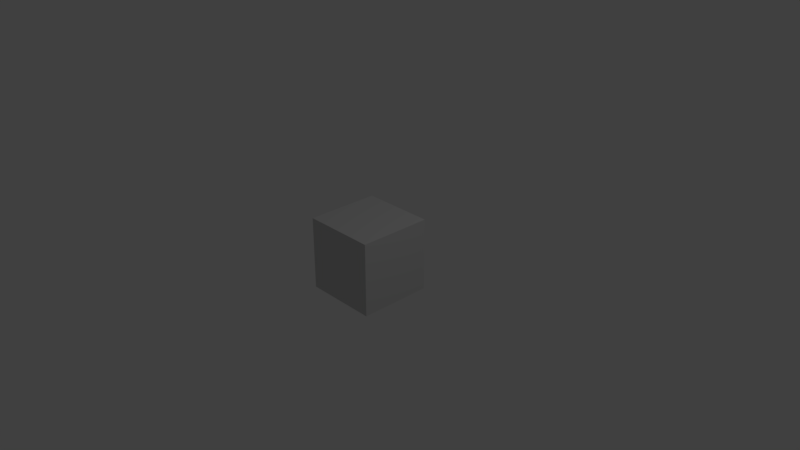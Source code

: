 # Source: Clutch.blend  (saved by Blender 2.79.3; exported with 4.5.12 LTS)
import bpy
from mathutils import Matrix  # noqa: F401  (used for matrix-valued properties, if any)

bpy.ops.wm.read_factory_settings(use_empty=True)
scene = bpy.context.scene
scene.name = 'Scene'

# ---- collections
col_collection_1 = bpy.data.collections.new('Collection 1'); scene.collection.children.link(col_collection_1)

# ---- materials (node trees are filled in below, after node groups)
mat_none_cowl_png = bpy.data.materials.new('None_cowl.png')
mat_none_cowl_png.alpha_threshold = 0.0
mat_none_cowl_png.use_transparent_shadow = False
mat_none_cowl_png.specular_color = (0.8, 0.8, 0.8)
mat_none_cowl_png.roughness = 0.5
mat_none_cowl_png.specular_intensity = 1.0
mat_none_metal_png = bpy.data.materials.new('None_metal.png')
mat_none_metal_png.alpha_threshold = 0.0
mat_none_metal_png.use_transparent_shadow = False
mat_none_metal_png.specular_color = (0.8, 0.8, 0.8)
mat_none_metal_png.roughness = 0.5
mat_none_metal_png.specular_intensity = 1.0
mat_none_base_png_001 = bpy.data.materials.new('None_base.png.001')
mat_none_base_png_001.alpha_threshold = 0.0
mat_none_base_png_001.use_transparent_shadow = False
mat_none_base_png_001.specular_color = (0.8, 0.8, 0.8)
mat_none_base_png_001.roughness = 0.5
mat_none_base_png_001.specular_intensity = 1.0
mat_material_001 = bpy.data.materials.new('Material.001')
mat_material_001.alpha_threshold = 0.0
mat_material_001.use_transparent_shadow = False
mat_material_001.diffuse_color = (0.64, 0.64, 0.64, 1.0)
mat_material_001.specular_color = (0.5, 0.5, 0.5)
mat_material_001.roughness = 0.5
mat_material_001.specular_intensity = 1.0

# ---- material node trees

# ---- world
world_world = bpy.data.worlds.new('World'); scene.world = world_world
world_world.color = (0.05088, 0.05088, 0.05088)
world_world.use_sun_shadow = False
world_world.sun_shadow_jitter_overblur = 0.0
world_world.cycles.sampling_method = 'MANUAL'

# ---- cameras
cam_camera = bpy.data.cameras.new('Camera')
cam_camera.clip_end = 100.0
cam_camera.lens = 35.0
cam_camera.sensor_width = 32.0
cam_camera.sensor_height = 18.0
cam_camera.ortho_scale = 7.314
cam_camera.dof.focus_distance = 0.0
cam_camera.dof.aperture_fstop = 128.0

# ---- lights
light_lamp = bpy.data.lights.new('Lamp', 'POINT')
light_lamp.transmission_factor = 0.0
light_lamp.cutoff_distance = 30.0
light_lamp.energy = 100.0
light_lamp.shadow_buffer_clip_start = 1.001
light_lamp.shadow_soft_size = 0.1
light_lamp.shadow_maximum_resolution = 0.006
light_lamp.use_absolute_resolution = True

# ---- meshes
me_cylinder = bpy.data.meshes.new('Cylinder')
me_cylinder.from_pydata([(0.09243, 0.2, -0.03816), (0.09243, -0.2, -0.03816), (0.03838, -0.25, -0.09234), (-0.03816, -0.25, -0.09243), (0.09234, -0.25, 0.03838), (0.03816, -0.25, 0.09243), (-0.09234, 0.2, -0.03838), (-0.09234, -0.2, -0.03838), (-0.09243, 0.2, 0.03816), (-0.09243, -0.2, 0.03816), (-0.03838, 0.2, 0.09234), (-0.03838, -0.2, 0.09234), (0.03816, 0.2, 0.09243), (0.03816, -0.2, 0.09243), (0.09234, 0.2, 0.03838), (0.09234, -0.2, 0.03838), (0.2358, 0.0847, -0.09735), (-0.03816, 0.2, -0.09243), (-0.03816, -0.2, -0.09243), (0.03838, 0.2, -0.09234), (-0.2358, 0.0847, 0.09735), (-0.0979, 0.0847, 0.2356), (0.09735, 0.0847, 0.2358), (0.2356, 0.0847, 0.0979), (0.2358, -0.08311, -0.09735), (0.03838, -0.2, -0.09234), (-0.03838, -0.25, 0.09234), (-0.09243, -0.25, 0.03816), (-0.2358, -0.08311, 0.09735), (-0.0979, -0.08311, 0.2356), (0.09735, -0.08311, 0.2358), (0.2356, -0.08311, 0.0979), (-0.2356, 0.0847, -0.0979), (-0.09735, 0.0847, -0.2358), (0.0979, 0.0847, -0.2356), (-0.09234, -0.25, -0.03838), (0.09243, -0.25, -0.03816), (-0.2356, -0.08311, -0.0979), (-0.09735, -0.08311, -0.2358), (0.0979, -0.08311, -0.2356), (0.09243, 0.25, -0.03816), (-0.09234, 0.25, -0.03838), (-0.09243, 0.25, 0.03816), (-0.03838, 0.25, 0.09234), (0.03816, 0.25, 0.09243), (0.09234, 0.25, 0.03838), (-0.03816, 0.25, -0.09243), (0.03838, 0.25, -0.09234)], [], [(17, 19, 34, 33), (8, 6, 32, 20), (20, 32, 37, 28), (33, 34, 39, 38), (28, 9, 11, 29), (29, 11, 13, 30), (1, 15, 4, 36), (30, 13, 15, 31), (31, 15, 1, 24), (28, 37, 7, 9), (14, 23, 16, 0), (12, 22, 23, 14), (10, 21, 22, 12), (8, 20, 21, 10), (39, 24, 1, 25), (19, 0, 16, 34), (38, 39, 25, 18), (9, 7, 35, 27), (23, 31, 24, 16), (22, 30, 31, 23), (21, 29, 30, 22), (20, 28, 29, 21), (32, 33, 38, 37), (8, 10, 43, 42), (34, 16, 24, 39), (6, 17, 33, 32), (37, 38, 18, 7), (12, 14, 45, 44), (36, 4, 5, 26, 27), (36, 27, 35, 3, 2), (18, 25, 2, 3), (13, 11, 26, 5), (25, 1, 36, 2), (7, 18, 3, 35), (15, 13, 5, 4), (11, 9, 27, 26), (47, 46, 41, 42, 40), (45, 40, 42, 43, 44), (6, 8, 42, 41), (14, 0, 40, 45), (17, 6, 41, 46), (10, 12, 44, 43), (0, 19, 47, 40), (19, 17, 46, 47)])
_uv = me_cylinder.uv_layers.new(name='UVMap')
_uv.uv.foreach_set('vector', [0.2906, 0.152, 0.2094, 0.152, 0.1464, 4.742e-08, 0.3536, 0.0, 0.348, 0.2906, 0.348, 0.2094, 0.5, 0.1464, 0.5, 0.3536, 0.534, 0.696, 0.534, 0.9031, 0.356, 0.9031, 0.356, 0.696, 0.178, 0.8536, 0.178, 0.6464, 0.356, 0.6464, 0.356, 0.8536, 1.0, 0.1464, 0.848, 0.2094, 0.7906, 0.152, 0.8536, 0.0, 0.8536, 0.0, 0.7906, 0.152, 0.7094, 0.152, 0.6464, 1.581e-08, 0.8541, 0.8584, 0.8541, 0.7772, 0.9071, 0.7772, 0.9071, 0.8584, 0.6464, 1.581e-08, 0.7094, 0.152, 0.652, 0.2094, 0.5, 0.1464, 0.5, 0.1464, 0.652, 0.2094, 0.652, 0.2906, 0.5, 0.3536, 1.0, 0.1464, 1.0, 0.3536, 0.848, 0.2906, 0.848, 0.2094, 0.152, 0.2906, 6.322e-08, 0.3536, 0.0, 0.1464, 0.152, 0.2094, 0.2094, 0.348, 0.1464, 0.5, 6.322e-08, 0.3536, 0.152, 0.2906, 0.2906, 0.348, 0.3536, 0.5, 0.1464, 0.5, 0.2094, 0.348, 0.348, 0.2906, 0.5, 0.3536, 0.3536, 0.5, 0.2906, 0.348, 0.6464, 0.5, 0.5, 0.3536, 0.652, 0.2906, 0.7094, 0.348, 0.2094, 0.152, 0.152, 0.2094, 0.0, 0.1464, 0.1464, 4.742e-08, 0.8536, 0.5, 0.6464, 0.5, 0.7094, 0.348, 0.7906, 0.348, 0.8541, 0.7772, 0.8541, 0.696, 0.9071, 0.696, 0.9071, 0.7772, 0.73, 0.9031, 0.552, 0.9031, 0.552, 0.696, 0.73, 0.696, 0.178, 0.6464, 4.742e-08, 0.6464, 7.903e-08, 0.5, 0.178, 0.5, 0.178, 0.8536, 7.903e-09, 0.8536, 4.742e-08, 0.6464, 0.178, 0.6464, 0.178, 1.0, 0.0, 1.0, 7.903e-09, 0.8536, 0.178, 0.8536, 0.178, 1.0, 0.178, 0.8536, 0.356, 0.8536, 0.356, 1.0, 0.8541, 0.6386, 0.8541, 0.5812, 0.9071, 0.5812, 0.9071, 0.6386, 0.178, 0.6464, 0.178, 0.5, 0.356, 0.5, 0.356, 0.6464, 0.348, 0.2094, 0.2906, 0.152, 0.3536, 0.0, 0.5, 0.1464, 1.0, 0.3536, 0.8536, 0.5, 0.7906, 0.348, 0.848, 0.2906, 0.801, 0.8346, 0.801, 0.7772, 0.8541, 0.7772, 0.8541, 0.8346, 0.356, 0.5574, 0.4134, 0.5, 0.4946, 0.5, 0.552, 0.5574, 0.552, 0.6386, 0.356, 0.5574, 0.552, 0.6386, 0.4946, 0.696, 0.4134, 0.696, 0.356, 0.6386, 0.801, 0.7534, 0.801, 0.8346, 0.748, 0.8346, 0.748, 0.7534, 0.801, 0.6386, 0.801, 0.5574, 0.8541, 0.5574, 0.8541, 0.6386, 0.801, 0.8346, 0.801, 0.892, 0.748, 0.892, 0.748, 0.8346, 0.801, 0.696, 0.801, 0.7534, 0.748, 0.7534, 0.748, 0.696, 0.801, 0.696, 0.801, 0.6386, 0.8541, 0.6386, 0.8541, 0.696, 0.801, 0.5574, 0.801, 0.5, 0.8541, 0.5, 0.8541, 0.5574, 0.552, 0.6386, 0.552, 0.5574, 0.6094, 0.5, 0.6906, 0.5, 0.6094, 0.696, 0.6906, 0.696, 0.6094, 0.696, 0.6906, 0.5, 0.748, 0.5574, 0.748, 0.6386, 0.8541, 0.8346, 0.8541, 0.9158, 0.801, 0.9158, 0.801, 0.8346, 0.801, 0.7772, 0.801, 0.696, 0.8541, 0.696, 0.8541, 0.7772, 0.748, 0.5574, 0.748, 0.5, 0.801, 0.5, 0.801, 0.5574, 0.8541, 0.5812, 0.8541, 0.5, 0.9071, 0.5, 0.9071, 0.5812, 0.748, 0.696, 0.748, 0.6386, 0.801, 0.6386, 0.801, 0.696, 0.748, 0.6386, 0.748, 0.5574, 0.801, 0.5574, 0.801, 0.6386])
me_cylinder.materials.append(mat_none_cowl_png)
me_cylinder.use_remesh_preserve_volume = False
me_cylinder.use_remesh_preserve_attributes = False
me_cylinder.use_mirror_vertex_groups = False
me_cylinder.update()
me_shaft_001 = bpy.data.meshes.new('Shaft.001')
me_shaft_001.from_pydata([(-0.02998, 0.4991, 0.02998), (-0.03917, 0.4991, 0.01622), (-0.01623, 0.4991, -0.03917), (-0.02998, 0.08093, -0.02998), (-0.01623, 0.08093, -0.03917), (-0.03917, 0.08093, -0.01622), (-0.02998, 0.4991, -0.02998), (-0.0424, 0.08093, -1.853e-09), (-0.03917, 0.4991, -0.01622), (-0.03917, 0.08093, 0.01622), (-0.0424, 0.4991, -1.853e-09), (-0.02998, 0.08093, 0.02998), (-0.01623, 0.08093, 0.03917), (1.684e-09, 0.08093, 0.04239), (-0.01623, 0.4991, 0.03917), (0.01623, 0.08093, 0.03917), (1.996e-08, 0.4991, 0.04239), (0.02998, 0.08093, 0.02998), (0.01623, 0.4991, 0.03917), (0.03917, 0.08093, 0.01622), (0.02998, 0.4991, 0.02998), (0.0424, 0.08093, 1.853e-09), (0.03917, 0.4991, 0.01622), (0.03917, 0.08093, -0.01622), (0.0424, 0.4991, 1.853e-09), (0.02998, 0.08093, -0.02998), (0.03917, 0.4991, -0.01622), (0.01623, 0.4991, -0.03917), (0.01623, 0.08093, -0.03917), (5.39e-09, 0.08093, -0.04239), (2.367e-08, 0.4991, -0.04239), (0.02998, 0.4991, -0.02998)], [], [(0, 2, 1), (3, 2, 4), (5, 6, 3), (7, 8, 5), (9, 10, 7), (11, 1, 9), (12, 0, 11), (13, 14, 12), (15, 16, 13), (17, 18, 15), (19, 20, 17), (21, 22, 19), (23, 24, 21), (25, 26, 23), (27, 25, 28), (29, 27, 28), (2, 29, 4), (15, 4, 29), (2, 18, 30), (27, 18, 31), (26, 22, 24), (22, 26, 20), (18, 2, 16), (14, 2, 0), (1, 8, 10), (8, 1, 6), (30, 18, 27), (26, 18, 20), (16, 2, 14), (1, 2, 6), (31, 18, 26), (6, 2, 3), (8, 6, 5), (10, 8, 7), (1, 10, 9), (0, 1, 11), (14, 0, 12), (16, 14, 13), (18, 16, 15), (20, 18, 17), (22, 20, 19), (24, 22, 21), (26, 24, 23), (31, 26, 25), (31, 25, 27), (30, 27, 29), (30, 29, 2), (4, 9, 3), (5, 9, 7), (9, 4, 11), (12, 4, 13), (15, 23, 17), (19, 23, 21), (23, 15, 25), (28, 15, 29), (3, 9, 5), (11, 4, 12), (17, 23, 19), (25, 15, 28), (4, 15, 13)])
me_shaft_001.polygons.foreach_set('use_smooth', [True] * 60)
_uv = me_shaft_001.uv_layers.new(name='UVMap')
_uv.uv.foreach_set('vector', [0.0, 0.688, 0.0, 0.2543, 0.0, 0.6018, 0.1387, 0.312, 0.0, 0.2543, 0.1387, 0.2543, 0.1387, 0.3982, 0.0, 0.312, 0.1387, 0.312, 0.1387, 0.5, 0.0, 0.3982, 0.1387, 0.3982, 0.1387, 0.6018, 0.0, 0.5, 0.1387, 0.5, 0.1387, 0.688, 0.0, 0.6018, 0.1387, 0.6018, 0.1387, 0.7457, 0.0, 0.688, 0.1387, 0.688, 0.1387, 0.7659, 0.0, 0.7457, 0.1387, 0.7457, 0.1387, 0.7457, 0.0, 0.7659, 0.1387, 0.7659, 0.1387, 0.688, 0.0, 0.7457, 0.1387, 0.7457, 0.1387, 0.6018, 0.0, 0.688, 0.1387, 0.688, 0.1387, 0.5, 0.0, 0.6018, 0.1387, 0.6018, 0.1387, 0.3982, 0.0, 0.5, 0.1387, 0.5, 0.1387, 0.312, 0.0, 0.3982, 0.1387, 0.3982, 0.0, 0.2543, 0.1387, 0.312, 0.1387, 0.2543, 0.1387, 0.2341, 0.0, 0.2543, 0.1387, 0.2543, 0.0, 0.2543, 0.1387, 0.2341, 0.1387, 0.2543, 0.1387, 0.7457, 0.1387, 0.2543, 0.1387, 0.2341, 0.0, 0.2543, 0.0, 0.7457, 0.0, 0.2341, 0.0, 0.2543, 0.0, 0.7457, 0.0, 0.312, 0.0, 0.3982, 0.0, 0.6018, 0.0, 0.5, 0.0, 0.6018, 0.0, 0.3982, 0.0, 0.688, 0.0, 0.7457, 0.0, 0.2543, 0.0, 0.7659, 0.0, 0.7457, 0.0, 0.2543, 0.0, 0.688, 0.0, 0.6018, 0.0, 0.3982, 0.0, 0.5, 0.0, 0.3982, 0.0, 0.6018, 0.0, 0.312, 0.0, 0.2341, 0.0, 0.7457, 0.0, 0.2543, 0.0, 0.3982, 0.0, 0.7457, 0.0, 0.688, 0.0, 0.7659, 0.0, 0.2543, 0.0, 0.7457, 0.0, 0.6018, 0.0, 0.2543, 0.0, 0.312, 0.0, 0.312, 0.0, 0.7457, 0.0, 0.3982, 0.0, 0.312, 0.0, 0.2543, 0.1387, 0.312, 0.0, 0.3982, 0.0, 0.312, 0.1387, 0.3982, 0.0, 0.5, 0.0, 0.3982, 0.1387, 0.5, 0.0, 0.6018, 0.0, 0.5, 0.1387, 0.6018, 0.0, 0.688, 0.0, 0.6018, 0.1387, 0.688, 0.0, 0.7457, 0.0, 0.688, 0.1387, 0.7457, 0.0, 0.7659, 0.0, 0.7457, 0.1387, 0.7659, 0.0, 0.7457, 0.0, 0.7659, 0.1387, 0.7457, 0.0, 0.688, 0.0, 0.7457, 0.1387, 0.688, 0.0, 0.6018, 0.0, 0.688, 0.1387, 0.6018, 0.0, 0.5, 0.0, 0.6018, 0.1387, 0.5, 0.0, 0.3982, 0.0, 0.5, 0.1387, 0.3982, 0.0, 0.312, 0.0, 0.3982, 0.1387, 0.312, 0.0, 0.312, 0.1387, 0.312, 0.0, 0.2543, 0.0, 0.2341, 0.0, 0.2543, 0.1387, 0.2341, 0.0, 0.2341, 0.1387, 0.2341, 0.0, 0.2543, 0.1387, 0.2543, 0.1387, 0.6018, 0.1387, 0.312, 0.1387, 0.3982, 0.1387, 0.6018, 0.1387, 0.5, 0.1387, 0.6018, 0.1387, 0.2543, 0.1387, 0.688, 0.1387, 0.7457, 0.1387, 0.2543, 0.1387, 0.7659, 0.1387, 0.7457, 0.1387, 0.3982, 0.1387, 0.688, 0.1387, 0.6018, 0.1387, 0.3982, 0.1387, 0.5, 0.1387, 0.3982, 0.1387, 0.7457, 0.1387, 0.312, 0.1387, 0.2543, 0.1387, 0.7457, 0.1387, 0.2341, 0.1387, 0.312, 0.1387, 0.6018, 0.1387, 0.3982, 0.1387, 0.688, 0.1387, 0.2543, 0.1387, 0.7457, 0.1387, 0.688, 0.1387, 0.3982, 0.1387, 0.6018, 0.1387, 0.312, 0.1387, 0.7457, 0.1387, 0.2543, 0.1387, 0.2543, 0.1387, 0.7457, 0.1387, 0.7659])
me_shaft_001.materials.append(mat_none_metal_png)
me_shaft_001.use_remesh_preserve_volume = False
me_shaft_001.use_remesh_preserve_attributes = False
me_shaft_001.use_mirror_vertex_groups = False
me_shaft_001.update()
me_shaft_001.normals_split_custom_set([tuple(v) for v in zip(*[iter([-0.5276, 0.6657, 0.5277, -0.2855, 0.6657, -0.6894, -0.6894, 0.6657, 0.2856, -0.5276, -0.6657, -0.5277, -0.2855, 0.6657, -0.6894, -0.2855, -0.6657, -0.6894, -0.6894, -0.6657, -0.2856, -0.5276, 0.6657, -0.5277, -0.5276, -0.6657, -0.5277, -0.7462, -0.6657, -1.131e-06, -0.6894, 0.6657, -0.2856, -0.6894, -0.6657, -0.2856, -0.6894, -0.6657, 0.2856, -0.7462, 0.6657, 1.162e-06, -0.7462, -0.6657, -1.131e-06, -0.5276, -0.6657, 0.5277, -0.6894, 0.6657, 0.2856, -0.6894, -0.6657, 0.2856, -0.2855, -0.6657, 0.6894, -0.5276, 0.6657, 0.5277, -0.5276, -0.6657, 0.5277, -9.52e-07, -0.6657, 0.7462, -0.2855, 0.6657, 0.6894, -0.2855, -0.6657, 0.6894, 0.2855, -0.6657, 0.6894, 9.527e-07, 0.6657, 0.7462, -9.52e-07, -0.6657, 0.7462, 0.5276, -0.6657, 0.5277, 0.2855, 0.6657, 0.6894, 0.2855, -0.6657, 0.6894, 0.6894, -0.6657, 0.2856, 0.5276, 0.6657, 0.5277, 0.5276, -0.6657, 0.5277, 0.7462, -0.6657, 1.138e-06, 0.6894, 0.6657, 0.2856, 0.6894, -0.6657, 0.2856, 0.6894, -0.6657, -0.2856, 0.7462, 0.6657, -1.148e-06, 0.7462, -0.6657, 1.138e-06, 0.5276, -0.6657, -0.5277, 0.6894, 0.6657, -0.2856, 0.6894, -0.6657, -0.2856, 0.2855, 0.6657, -0.6894, 0.5276, -0.6657, -0.5277, 0.2855, -0.6657, -0.6894, -1.443e-08, -0.6657, -0.7462, 0.2855, 0.6657, -0.6894, 0.2855, -0.6657, -0.6894, -0.2855, 0.6657, -0.6894, -1.443e-08, -0.6657, -0.7462, -0.2855, -0.6657, -0.6894, 0.2855, -0.6657, 0.6894, -0.2855, -0.6657, -0.6894, -1.443e-08, -0.6657, -0.7462, -0.2855, 0.6657, -0.6894, 0.2855, 0.6657, 0.6894, 7.217e-09, 0.6657, -0.7462, 0.2855, 0.6657, -0.6894, 0.2855, 0.6657, 0.6894, 0.5276, 0.6657, -0.5277, 0.6894, 0.6657, -0.2856, 0.6894, 0.6657, 0.2856, 0.7462, 0.6657, -1.148e-06, 0.6894, 0.6657, 0.2856, 0.6894, 0.6657, -0.2856, 0.5276, 0.6657, 0.5277, 0.2855, 0.6657, 0.6894, -0.2855, 0.6657, -0.6894, 9.527e-07, 0.6657, 0.7462, -0.2855, 0.6657, 0.6894, -0.2855, 0.6657, -0.6894, -0.5276, 0.6657, 0.5277, -0.6894, 0.6657, 0.2856, -0.6894, 0.6657, -0.2856, -0.7462, 0.6657, 1.162e-06, -0.6894, 0.6657, -0.2856, -0.6894, 0.6657, 0.2856, -0.5276, 0.6657, -0.5277, 7.217e-09, 0.6657, -0.7462, 0.2855, 0.6657, 0.6894, 0.2855, 0.6657, -0.6894, 0.6894, 0.6657, -0.2856, 0.2855, 0.6657, 0.6894, 0.5276, 0.6657, 0.5277, 9.527e-07, 0.6657, 0.7462, -0.2855, 0.6657, -0.6894, -0.2855, 0.6657, 0.6894, -0.6894, 0.6657, 0.2856, -0.2855, 0.6657, -0.6894, -0.5276, 0.6657, -0.5277, 0.5276, 0.6657, -0.5277, 0.2855, 0.6657, 0.6894, 0.6894, 0.6657, -0.2856, -0.5276, 0.6657, -0.5277, -0.2855, 0.6657, -0.6894, -0.5276, -0.6657, -0.5277, -0.6894, 0.6657, -0.2856, -0.5276, 0.6657, -0.5277, -0.6894, -0.6657, -0.2856, -0.7462, 0.6657, 1.162e-06, -0.6894, 0.6657, -0.2856, -0.7462, -0.6657, -1.131e-06, -0.6894, 0.6657, 0.2856, -0.7462, 0.6657, 1.162e-06, -0.6894, -0.6657, 0.2856, -0.5276, 0.6657, 0.5277, -0.6894, 0.6657, 0.2856, -0.5276, -0.6657, 0.5277, -0.2855, 0.6657, 0.6894, -0.5276, 0.6657, 0.5277, -0.2855, -0.6657, 0.6894, 9.527e-07, 0.6657, 0.7462, -0.2855, 0.6657, 0.6894, -9.52e-07, -0.6657, 0.7462, 0.2855, 0.6657, 0.6894, 9.527e-07, 0.6657, 0.7462, 0.2855, -0.6657, 0.6894, 0.5276, 0.6657, 0.5277, 0.2855, 0.6657, 0.6894, 0.5276, -0.6657, 0.5277, 0.6894, 0.6657, 0.2856, 0.5276, 0.6657, 0.5277, 0.6894, -0.6657, 0.2856, 0.7462, 0.6657, -1.148e-06, 0.6894, 0.6657, 0.2856, 0.7462, -0.6657, 1.138e-06, 0.6894, 0.6657, -0.2856, 0.7462, 0.6657, -1.148e-06, 0.6894, -0.6657, -0.2856, 0.5276, 0.6657, -0.5277, 0.6894, 0.6657, -0.2856, 0.5276, -0.6657, -0.5277, 0.5276, 0.6657, -0.5277, 0.5276, -0.6657, -0.5277, 0.2855, 0.6657, -0.6894, 7.217e-09, 0.6657, -0.7462, 0.2855, 0.6657, -0.6894, -1.443e-08, -0.6657, -0.7462, 7.217e-09, 0.6657, -0.7462, -1.443e-08, -0.6657, -0.7462, -0.2855, 0.6657, -0.6894, -0.2855, -0.6657, -0.6894, -0.6894, -0.6657, 0.2856, -0.5276, -0.6657, -0.5277, -0.6894, -0.6657, -0.2856, -0.6894, -0.6657, 0.2856, -0.7462, -0.6657, -1.131e-06, -0.6894, -0.6657, 0.2856, -0.2855, -0.6657, -0.6894, -0.5276, -0.6657, 0.5277, -0.2855, -0.6657, 0.6894, -0.2855, -0.6657, -0.6894, -9.52e-07, -0.6657, 0.7462, 0.2855, -0.6657, 0.6894, 0.6894, -0.6657, -0.2856, 0.5276, -0.6657, 0.5277, 0.6894, -0.6657, 0.2856, 0.6894, -0.6657, -0.2856, 0.7462, -0.6657, 1.138e-06, 0.6894, -0.6657, -0.2856, 0.2855, -0.6657, 0.6894, 0.5276, -0.6657, -0.5277, 0.2855, -0.6657, -0.6894, 0.2855, -0.6657, 0.6894, -1.443e-08, -0.6657, -0.7462, -0.5276, -0.6657, -0.5277, -0.6894, -0.6657, 0.2856, -0.6894, -0.6657, -0.2856, -0.5276, -0.6657, 0.5277, -0.2855, -0.6657, -0.6894, -0.2855, -0.6657, 0.6894, 0.5276, -0.6657, 0.5277, 0.6894, -0.6657, -0.2856, 0.6894, -0.6657, 0.2856, 0.5276, -0.6657, -0.5277, 0.2855, -0.6657, 0.6894, 0.2855, -0.6657, -0.6894, -0.2855, -0.6657, -0.6894, 0.2855, -0.6657, 0.6894, -9.52e-07, -0.6657, 0.7462])] * 3)])
me_stand = bpy.data.meshes.new('Stand')
me_stand.from_pydata([(-0.1375, 0.1875, -0.4375), (-0.1875, 0.1875, -0.5), (-0.1875, -0.1875, -0.5), (0.1375, 0.1875, -0.4375), (0.1875, 0.1875, -0.5), (0.1375, -0.1875, -0.4375), (0.1875, -0.1875, -0.5), (-0.1375, -0.1875, -0.4375), (-0.03, 0.075, -0.1599), (0.03, 0.075, -0.1599), (0.075, 0.125, -0.4375), (0.075, -0.125, -0.4375), (-0.075, 0.125, -0.4375), (0.03, -0.075, -0.1599), (-0.03, -0.075, -0.1599), (-0.075, -0.125, -0.4375), (0.0625, -0.0625, -0.125), (0.0625, -0.0625, -0.125), (-0.0625, -0.0625, -0.125), (-0.0625, -0.0625, -0.125), (0.0625, 0.0625, -0.125), (0.0625, 0.0625, -0.125), (-0.0625, 0.0625, -0.125), (-0.0625, 0.0625, -0.125), (0.01563, -0.0625, -0.125), (0.01563, -0.0625, -0.125), (0.01563, 0.0625, -0.125), (0.01563, 0.0625, -0.125), (-0.01563, -0.0625, -0.125), (-0.01563, -0.0625, -0.125), (-0.01563, 0.0625, -0.125), (-0.01563, 0.0625, -0.125)], [(22, 23), (24, 25), (16, 17), (26, 27), (18, 19), (28, 29), (20, 21), (30, 31)], [(0, 1, 2), (0, 3, 4), (5, 6, 4), (5, 7, 2), (1, 4, 6), (3, 0, 7), (8, 9, 10), (11, 10, 12), (9, 13, 11), (14, 8, 12), (13, 14, 15), (13, 9, 8), (7, 0, 2), (1, 0, 4), (3, 5, 4), (6, 5, 2), (2, 1, 6), (5, 3, 7), (12, 8, 10), (15, 11, 12), (10, 9, 11), (15, 14, 12), (11, 13, 15), (14, 13, 8)])
_uv = me_stand.uv_layers.new(name='UVMap')
_uv.uv.foreach_set('vector', [0.6758, 0.2017, 0.6758, 0.125, 0.3242, 0.125, 0.3711, 0.2017, 0.6289, 0.2017, 0.6758, 0.125, 0.3242, 0.2017, 0.3242, 0.125, 0.6758, 0.125, 0.6289, 0.2017, 0.3711, 0.2017, 0.3242, 0.125, 0.3242, 0.9688, 0.6758, 0.9688, 0.6758, 0.5085, 0.6289, 0.9688, 0.3711, 0.9688, 0.3711, 0.5085, 0.4484, 0.6652, 0.5516, 0.6652, 0.5703, 0.2017, 0.5703, 0.5852, 0.5703, 0.892, 0.4297, 0.892, 0.6172, 0.6652, 0.3828, 0.6652, 0.3828, 0.2017, 0.3828, 0.6652, 0.6172, 0.6652, 0.6172, 0.2017, 0.5516, 0.6652, 0.4484, 0.6652, 0.4297, 0.2017, 0.5516, 0.5852, 0.5516, 0.892, 0.4484, 0.892, 0.3242, 0.2017, 0.6758, 0.2017, 0.3242, 0.125, 0.3242, 0.125, 0.3711, 0.2017, 0.6758, 0.125, 0.6758, 0.2017, 0.3242, 0.2017, 0.6758, 0.125, 0.6758, 0.125, 0.6289, 0.2017, 0.3242, 0.125, 0.3242, 0.5085, 0.3242, 0.9688, 0.6758, 0.5085, 0.6289, 0.5085, 0.6289, 0.9688, 0.3711, 0.5085, 0.4297, 0.2017, 0.4484, 0.6652, 0.5703, 0.2017, 0.4297, 0.5852, 0.5703, 0.5852, 0.4297, 0.892, 0.6172, 0.2017, 0.6172, 0.6652, 0.3828, 0.2017, 0.3828, 0.2017, 0.3828, 0.6652, 0.6172, 0.2017, 0.5703, 0.2017, 0.5516, 0.6652, 0.4297, 0.2017, 0.4484, 0.5852, 0.5516, 0.5852, 0.4484, 0.892])
me_stand.materials.append(mat_none_base_png_001)
me_stand.use_remesh_preserve_volume = False
me_stand.use_remesh_preserve_attributes = False
me_stand.use_mirror_vertex_groups = False
me_stand.update()
me_stand.normals_split_custom_set([tuple(v) for v in zip(*[iter([-0.7809, 6.206e-08, 0.6247, -0.7809, 6.206e-08, 0.6247, -0.7809, 6.206e-08, 0.6247, 0.0, 1.0, -5.419e-07, 0.0, 1.0, -5.419e-07, 0.0, 1.0, -5.419e-07, 0.7809, 0.0, 0.6247, 0.7809, 0.0, 0.6247, 0.7809, 0.0, 0.6247, 0.0, -1.0, -5.419e-07, 0.0, -1.0, -5.419e-07, 0.0, -1.0, -5.419e-07, 0.0, 0.0, -1.0, 0.0, 0.0, -1.0, 0.0, 0.0, -1.0, 0.0, 0.0, 1.0, 0.0, 0.0, 1.0, 0.0, 0.0, 1.0, 0.0, 0.9842, 0.1772, 0.0, 0.9842, 0.1772, 0.0, 0.9842, 0.1772, 0.0, 0.0, 1.0, 0.0, 0.0, 1.0, 0.0, 0.0, 1.0, 0.9871, -8.83e-08, 0.16, 0.9871, -8.83e-08, 0.16, 0.9871, -8.83e-08, 0.16, -0.9871, 4.415e-08, 0.16, -0.9871, 4.415e-08, 0.16, -0.9871, 4.415e-08, 0.16, 0.0, -0.9842, 0.1772, 0.0, -0.9842, 0.1772, 0.0, -0.9842, 0.1772, 0.0, 0.0, 1.0, 0.0, 0.0, 1.0, 0.0, 0.0, 1.0, -0.7809, 6.206e-08, 0.6247, -0.7809, 6.206e-08, 0.6247, -0.7809, 6.206e-08, 0.6247, 7.947e-08, 1.0, 3.179e-07, 7.947e-08, 1.0, 3.179e-07, 7.947e-08, 1.0, 3.179e-07, 0.7809, 0.0, 0.6247, 0.7809, 0.0, 0.6247, 0.7809, 0.0, 0.6247, -7.947e-08, -1.0, 3.179e-07, -7.947e-08, -1.0, 3.179e-07, -7.947e-08, -1.0, 3.179e-07, 0.0, 0.0, -1.0, 0.0, 0.0, -1.0, 0.0, 0.0, -1.0, 0.0, 0.0, 1.0, 0.0, 0.0, 1.0, 0.0, 0.0, 1.0, 0.0, 0.9842, 0.1772, 0.0, 0.9842, 0.1772, 0.0, 0.9842, 0.1772, 0.0, 0.0, 1.0, 0.0, 0.0, 1.0, 0.0, 0.0, 1.0, 0.9871, -2.649e-08, 0.16, 0.9871, -2.649e-08, 0.16, 0.9871, -2.649e-08, 0.16, -0.9871, 2.649e-08, 0.16, -0.9871, 2.649e-08, 0.16, -0.9871, 2.649e-08, 0.16, 0.0, -0.9842, 0.1772, 0.0, -0.9842, 0.1772, 0.0, -0.9842, 0.1772, 0.0, 0.0, 1.0, 0.0, 0.0, 1.0, 0.0, 0.0, 1.0])] * 3)])
me_minecraft_block_cube_001 = bpy.data.meshes.new('Minecraft_Block_Cube.001')
me_minecraft_block_cube_001.from_pydata([(0.5, -0.5, -0.5), (-0.5, -0.5, -0.5), (-0.5, 0.5, -0.5), (-0.5, 0.5, 0.5), (-0.5, -0.5, 0.5), (0.5, -0.5, 0.5), (0.5, 0.5, 0.5), (0.5, 0.5, -0.5)], [], [(0, 1, 2), (3, 4, 5), (6, 5, 0), (5, 4, 1), (1, 4, 3), (7, 2, 3), (7, 0, 2), (6, 3, 5), (7, 6, 0), (0, 5, 1), (2, 1, 3), (6, 7, 3)])
_uv = me_minecraft_block_cube_001.uv_layers.new(name='UVMap')
_uv.uv.foreach_set('vector', [0.0, 0.0, 1.0, 0.0, 1.0, 1.0, 0.0, 0.0, 1.0, 0.0, 1.0, 1.0, 0.0, 0.0, 1.0, 0.0, 1.0, 1.0, 0.0, 0.0, 1.0, 0.0, 1.0, 1.0, 0.0, 0.0, 1.0, 0.0, 1.0, 1.0, 0.0, 0.0, 1.0, 0.0, 1.0, 1.0, 0.0, 0.0, 1.0, 0.0, 1.0, 1.0, 0.0, 0.0, 1.0, 0.0, 1.0, 1.0, 0.0, 0.0, 1.0, 0.0, 1.0, 1.0, 0.0, 0.0, 1.0, 0.0, 1.0, 1.0, 0.0, 0.0, 1.0, 0.0, 1.0, 1.0, 0.0, 0.0, 1.0, 0.0, 1.0, 1.0])
me_minecraft_block_cube_001.materials.append(mat_material_001)
me_minecraft_block_cube_001.use_remesh_preserve_volume = False
me_minecraft_block_cube_001.use_remesh_preserve_attributes = False
me_minecraft_block_cube_001.use_mirror_vertex_groups = False
me_minecraft_block_cube_001.update()
me_minecraft_block_cube_001.normals_split_custom_set([tuple(v) for v in zip(*[iter([0.0, -8.882e-16, -1.0, 0.0, -8.882e-16, -1.0, 0.0, -8.882e-16, -1.0, -2.98e-08, 1.776e-15, 1.0, -2.98e-08, 1.776e-15, 1.0, -2.98e-08, 1.776e-15, 1.0, 1.0, 0.0, 2.98e-08, 1.0, 0.0, 2.98e-08, 1.0, 0.0, 2.98e-08, -2.98e-08, -1.0, 5.96e-08, -2.98e-08, -1.0, 5.96e-08, -2.98e-08, -1.0, 5.96e-08, -1.0, 0.0, -5.96e-08, -1.0, 0.0, -5.96e-08, -1.0, 0.0, -5.96e-08, 2.98e-08, 1.0, 2.98e-08, 2.98e-08, 1.0, 2.98e-08, 2.98e-08, 1.0, 2.98e-08, 0.0, -1.776e-15, -1.0, 0.0, -1.776e-15, -1.0, 0.0, -1.776e-15, -1.0, 0.0, 8.882e-16, 1.0, 0.0, 8.882e-16, 1.0, 0.0, 8.882e-16, 1.0, 1.0, 0.0, 5.96e-08, 1.0, 0.0, 5.96e-08, 1.0, 0.0, 5.96e-08, -2.98e-08, -1.0, 0.0, -2.98e-08, -1.0, 0.0, -2.98e-08, -1.0, 0.0, -1.0, 0.0, -2.98e-08, -1.0, 0.0, -2.98e-08, -1.0, 0.0, -2.98e-08, 2.98e-08, 1.0, 0.0, 2.98e-08, 1.0, 0.0, 2.98e-08, 1.0, 0.0])] * 3)])
me_shaft = bpy.data.meshes.new('Shaft')
me_shaft.from_pydata([(-0.02998, -0.4991, 0.02998), (-0.03917, -0.4991, 0.01622), (-0.01623, -0.4991, -0.03917), (-0.02998, -0.08093, -0.02998), (-0.01623, -0.08093, -0.03917), (-0.03917, -0.08093, -0.01622), (-0.02998, -0.4991, -0.02998), (-0.0424, -0.08093, -1.853e-09), (-0.03917, -0.4991, -0.01622), (-0.03917, -0.08093, 0.01622), (-0.0424, -0.4991, -1.853e-09), (-0.02998, -0.08093, 0.02998), (-0.01623, -0.08093, 0.03917), (-5.39e-09, -0.08093, 0.04239), (-0.01623, -0.4991, 0.03917), (0.01623, -0.08093, 0.03917), (-2.367e-08, -0.4991, 0.04239), (0.02998, -0.08093, 0.02998), (0.01623, -0.4991, 0.03917), (0.03917, -0.08093, 0.01622), (0.02998, -0.4991, 0.02998), (0.0424, -0.08093, 1.853e-09), (0.03917, -0.4991, 0.01622), (0.03917, -0.08093, -0.01622), (0.0424, -0.4991, 1.853e-09), (0.02998, -0.08093, -0.02998), (0.03917, -0.4991, -0.01622), (0.01623, -0.4991, -0.03917), (0.01623, -0.08093, -0.03917), (-1.684e-09, -0.08093, -0.04239), (-1.996e-08, -0.4991, -0.04239), (0.02998, -0.4991, -0.02998)], [], [(0, 1, 2), (3, 4, 2), (5, 3, 6), (7, 5, 8), (9, 7, 10), (11, 9, 1), (12, 11, 0), (13, 12, 14), (15, 13, 16), (17, 15, 18), (19, 17, 20), (21, 19, 22), (23, 21, 24), (25, 23, 26), (27, 28, 25), (29, 28, 27), (2, 4, 29), (15, 29, 4), (2, 30, 18), (27, 31, 18), (26, 24, 22), (22, 20, 26), (18, 16, 2), (14, 0, 2), (1, 10, 8), (8, 6, 1), (30, 27, 18), (26, 20, 18), (16, 14, 2), (1, 6, 2), (31, 26, 18), (6, 3, 2), (8, 5, 6), (10, 7, 8), (1, 9, 10), (0, 11, 1), (14, 12, 0), (16, 13, 14), (18, 15, 16), (20, 17, 18), (22, 19, 20), (24, 21, 22), (26, 23, 24), (31, 25, 26), (31, 27, 25), (30, 29, 27), (30, 2, 29), (4, 3, 9), (5, 7, 9), (9, 11, 4), (12, 13, 4), (15, 17, 23), (19, 21, 23), (23, 25, 15), (28, 29, 15), (3, 5, 9), (11, 12, 4), (17, 19, 23), (25, 28, 15), (4, 13, 15)])
me_shaft.polygons.foreach_set('use_smooth', [True] * 60)
_uv = me_shaft.uv_layers.new(name='UVMap')
_uv.uv.foreach_set('vector', [0.0, 0.688, 0.0, 0.6018, 0.0, 0.2543, 0.1387, 0.312, 0.1387, 0.2543, 0.0, 0.2543, 0.1387, 0.3982, 0.1387, 0.312, 0.0, 0.312, 0.1387, 0.5, 0.1387, 0.3982, 0.0, 0.3982, 0.1387, 0.6018, 0.1387, 0.5, 0.0, 0.5, 0.1387, 0.688, 0.1387, 0.6018, 0.0, 0.6018, 0.1387, 0.7457, 0.1387, 0.688, 0.0, 0.688, 0.1387, 0.7659, 0.1387, 0.7457, 0.0, 0.7457, 0.1387, 0.7457, 0.1387, 0.7659, 0.0, 0.7659, 0.1387, 0.688, 0.1387, 0.7457, 0.0, 0.7457, 0.1387, 0.6018, 0.1387, 0.688, 0.0, 0.688, 0.1387, 0.5, 0.1387, 0.6018, 0.0, 0.6018, 0.1387, 0.3982, 0.1387, 0.5, 0.0, 0.5, 0.1387, 0.312, 0.1387, 0.3982, 0.0, 0.3982, 0.0, 0.2543, 0.1387, 0.2543, 0.1387, 0.312, 0.1387, 0.2341, 0.1387, 0.2543, 0.0, 0.2543, 0.0, 0.2543, 0.1387, 0.2543, 0.1387, 0.2341, 0.1387, 0.7457, 0.1387, 0.2341, 0.1387, 0.2543, 0.0, 0.2543, 0.0, 0.2341, 0.0, 0.7457, 0.0, 0.2543, 0.0, 0.312, 0.0, 0.7457, 0.0, 0.3982, 0.0, 0.5, 0.0, 0.6018, 0.0, 0.6018, 0.0, 0.688, 0.0, 0.3982, 0.0, 0.7457, 0.0, 0.7659, 0.0, 0.2543, 0.0, 0.7457, 0.0, 0.688, 0.0, 0.2543, 0.0, 0.6018, 0.0, 0.5, 0.0, 0.3982, 0.0, 0.3982, 0.0, 0.312, 0.0, 0.6018, 0.0, 0.2341, 0.0, 0.2543, 0.0, 0.7457, 0.0, 0.3982, 0.0, 0.688, 0.0, 0.7457, 0.0, 0.7659, 0.0, 0.7457, 0.0, 0.2543, 0.0, 0.6018, 0.0, 0.312, 0.0, 0.2543, 0.0, 0.312, 0.0, 0.3982, 0.0, 0.7457, 0.0, 0.312, 0.1387, 0.312, 0.0, 0.2543, 0.0, 0.3982, 0.1387, 0.3982, 0.0, 0.312, 0.0, 0.5, 0.1387, 0.5, 0.0, 0.3982, 0.0, 0.6018, 0.1387, 0.6018, 0.0, 0.5, 0.0, 0.688, 0.1387, 0.688, 0.0, 0.6018, 0.0, 0.7457, 0.1387, 0.7457, 0.0, 0.688, 0.0, 0.7659, 0.1387, 0.7659, 0.0, 0.7457, 0.0, 0.7457, 0.1387, 0.7457, 0.0, 0.7659, 0.0, 0.688, 0.1387, 0.688, 0.0, 0.7457, 0.0, 0.6018, 0.1387, 0.6018, 0.0, 0.688, 0.0, 0.5, 0.1387, 0.5, 0.0, 0.6018, 0.0, 0.3982, 0.1387, 0.3982, 0.0, 0.5, 0.0, 0.312, 0.1387, 0.312, 0.0, 0.3982, 0.0, 0.312, 0.0, 0.2543, 0.1387, 0.312, 0.0, 0.2341, 0.1387, 0.2341, 0.0, 0.2543, 0.0, 0.2341, 0.0, 0.2543, 0.1387, 0.2341, 0.1387, 0.2543, 0.1387, 0.312, 0.1387, 0.6018, 0.1387, 0.3982, 0.1387, 0.5, 0.1387, 0.6018, 0.1387, 0.6018, 0.1387, 0.688, 0.1387, 0.2543, 0.1387, 0.7457, 0.1387, 0.7659, 0.1387, 0.2543, 0.1387, 0.7457, 0.1387, 0.688, 0.1387, 0.3982, 0.1387, 0.6018, 0.1387, 0.5, 0.1387, 0.3982, 0.1387, 0.3982, 0.1387, 0.312, 0.1387, 0.7457, 0.1387, 0.2543, 0.1387, 0.2341, 0.1387, 0.7457, 0.1387, 0.312, 0.1387, 0.3982, 0.1387, 0.6018, 0.1387, 0.688, 0.1387, 0.7457, 0.1387, 0.2543, 0.1387, 0.688, 0.1387, 0.6018, 0.1387, 0.3982, 0.1387, 0.312, 0.1387, 0.2543, 0.1387, 0.7457, 0.1387, 0.2543, 0.1387, 0.7659, 0.1387, 0.7457])
me_shaft.materials.append(mat_none_metal_png)
me_shaft.use_remesh_preserve_volume = False
me_shaft.use_remesh_preserve_attributes = False
me_shaft.use_mirror_vertex_groups = False
me_shaft.update()
me_shaft.normals_split_custom_set([tuple(v) for v in zip(*[iter([-0.5276, -0.6657, 0.5277, -0.6894, -0.6657, 0.2856, -0.2855, -0.6657, -0.6894, -0.5276, 0.6657, -0.5277, -0.2855, 0.6657, -0.6894, -0.2855, -0.6657, -0.6894, -0.6894, 0.6657, -0.2856, -0.5276, 0.6657, -0.5277, -0.5276, -0.6657, -0.5277, -0.7462, 0.6657, -1.14e-06, -0.6894, 0.6657, -0.2856, -0.6894, -0.6657, -0.2856, -0.6894, 0.6657, 0.2856, -0.7462, 0.6657, -1.14e-06, -0.7462, -0.6657, 1.148e-06, -0.5276, 0.6657, 0.5277, -0.6894, 0.6657, 0.2856, -0.6894, -0.6657, 0.2856, -0.2855, 0.6657, 0.6894, -0.5276, 0.6657, 0.5277, -0.5276, -0.6657, 0.5277, -9.383e-07, 0.6657, 0.7462, -0.2855, 0.6657, 0.6894, -0.2855, -0.6657, 0.6894, 0.2855, 0.6657, 0.6894, -9.383e-07, 0.6657, 0.7462, 9.31e-07, -0.6657, 0.7462, 0.5276, 0.6657, 0.5277, 0.2855, 0.6657, 0.6894, 0.2855, -0.6657, 0.6894, 0.6894, 0.6657, 0.2856, 0.5276, 0.6657, 0.5277, 0.5276, -0.6657, 0.5277, 0.7462, 0.6657, 1.133e-06, 0.6894, 0.6657, 0.2856, 0.6894, -0.6657, 0.2856, 0.6894, 0.6657, -0.2856, 0.7462, 0.6657, 1.133e-06, 0.7462, -0.6657, -1.162e-06, 0.5276, 0.6657, -0.5277, 0.6894, 0.6657, -0.2856, 0.6894, -0.6657, -0.2856, 0.2855, -0.6657, -0.6894, 0.2855, 0.6657, -0.6894, 0.5276, 0.6657, -0.5277, 1.443e-08, 0.6657, -0.7462, 0.2855, 0.6657, -0.6894, 0.2855, -0.6657, -0.6894, -0.2855, -0.6657, -0.6894, -0.2855, 0.6657, -0.6894, 1.443e-08, 0.6657, -0.7462, 0.2855, 0.6657, 0.6894, 1.443e-08, 0.6657, -0.7462, -0.2855, 0.6657, -0.6894, -0.2855, -0.6657, -0.6894, -7.217e-09, -0.6657, -0.7462, 0.2855, -0.6657, 0.6894, 0.2855, -0.6657, -0.6894, 0.5276, -0.6657, -0.5277, 0.2855, -0.6657, 0.6894, 0.6894, -0.6657, -0.2856, 0.7462, -0.6657, -1.162e-06, 0.6894, -0.6657, 0.2856, 0.6894, -0.6657, 0.2856, 0.5276, -0.6657, 0.5277, 0.6894, -0.6657, -0.2856, 0.2855, -0.6657, 0.6894, 9.31e-07, -0.6657, 0.7462, -0.2855, -0.6657, -0.6894, -0.2855, -0.6657, 0.6894, -0.5276, -0.6657, 0.5277, -0.2855, -0.6657, -0.6894, -0.6894, -0.6657, 0.2856, -0.7462, -0.6657, 1.148e-06, -0.6894, -0.6657, -0.2856, -0.6894, -0.6657, -0.2856, -0.5276, -0.6657, -0.5277, -0.6894, -0.6657, 0.2856, -7.217e-09, -0.6657, -0.7462, 0.2855, -0.6657, -0.6894, 0.2855, -0.6657, 0.6894, 0.6894, -0.6657, -0.2856, 0.5276, -0.6657, 0.5277, 0.2855, -0.6657, 0.6894, 9.31e-07, -0.6657, 0.7462, -0.2855, -0.6657, 0.6894, -0.2855, -0.6657, -0.6894, -0.6894, -0.6657, 0.2856, -0.5276, -0.6657, -0.5277, -0.2855, -0.6657, -0.6894, 0.5276, -0.6657, -0.5277, 0.6894, -0.6657, -0.2856, 0.2855, -0.6657, 0.6894, -0.5276, -0.6657, -0.5277, -0.5276, 0.6657, -0.5277, -0.2855, -0.6657, -0.6894, -0.6894, -0.6657, -0.2856, -0.6894, 0.6657, -0.2856, -0.5276, -0.6657, -0.5277, -0.7462, -0.6657, 1.148e-06, -0.7462, 0.6657, -1.14e-06, -0.6894, -0.6657, -0.2856, -0.6894, -0.6657, 0.2856, -0.6894, 0.6657, 0.2856, -0.7462, -0.6657, 1.148e-06, -0.5276, -0.6657, 0.5277, -0.5276, 0.6657, 0.5277, -0.6894, -0.6657, 0.2856, -0.2855, -0.6657, 0.6894, -0.2855, 0.6657, 0.6894, -0.5276, -0.6657, 0.5277, 9.31e-07, -0.6657, 0.7462, -9.383e-07, 0.6657, 0.7462, -0.2855, -0.6657, 0.6894, 0.2855, -0.6657, 0.6894, 0.2855, 0.6657, 0.6894, 9.31e-07, -0.6657, 0.7462, 0.5276, -0.6657, 0.5277, 0.5276, 0.6657, 0.5277, 0.2855, -0.6657, 0.6894, 0.6894, -0.6657, 0.2856, 0.6894, 0.6657, 0.2856, 0.5276, -0.6657, 0.5277, 0.7462, -0.6657, -1.162e-06, 0.7462, 0.6657, 1.133e-06, 0.6894, -0.6657, 0.2856, 0.6894, -0.6657, -0.2856, 0.6894, 0.6657, -0.2856, 0.7462, -0.6657, -1.162e-06, 0.5276, -0.6657, -0.5277, 0.5276, 0.6657, -0.5277, 0.6894, -0.6657, -0.2856, 0.5276, -0.6657, -0.5277, 0.2855, -0.6657, -0.6894, 0.5276, 0.6657, -0.5277, -7.217e-09, -0.6657, -0.7462, 1.443e-08, 0.6657, -0.7462, 0.2855, -0.6657, -0.6894, -7.217e-09, -0.6657, -0.7462, -0.2855, -0.6657, -0.6894, 1.443e-08, 0.6657, -0.7462, -0.2855, 0.6657, -0.6894, -0.5276, 0.6657, -0.5277, -0.6894, 0.6657, 0.2856, -0.6894, 0.6657, -0.2856, -0.7462, 0.6657, -1.14e-06, -0.6894, 0.6657, 0.2856, -0.6894, 0.6657, 0.2856, -0.5276, 0.6657, 0.5277, -0.2855, 0.6657, -0.6894, -0.2855, 0.6657, 0.6894, -9.383e-07, 0.6657, 0.7462, -0.2855, 0.6657, -0.6894, 0.2855, 0.6657, 0.6894, 0.5276, 0.6657, 0.5277, 0.6894, 0.6657, -0.2856, 0.6894, 0.6657, 0.2856, 0.7462, 0.6657, 1.133e-06, 0.6894, 0.6657, -0.2856, 0.6894, 0.6657, -0.2856, 0.5276, 0.6657, -0.5277, 0.2855, 0.6657, 0.6894, 0.2855, 0.6657, -0.6894, 1.443e-08, 0.6657, -0.7462, 0.2855, 0.6657, 0.6894, -0.5276, 0.6657, -0.5277, -0.6894, 0.6657, -0.2856, -0.6894, 0.6657, 0.2856, -0.5276, 0.6657, 0.5277, -0.2855, 0.6657, 0.6894, -0.2855, 0.6657, -0.6894, 0.5276, 0.6657, 0.5277, 0.6894, 0.6657, 0.2856, 0.6894, 0.6657, -0.2856, 0.5276, 0.6657, -0.5277, 0.2855, 0.6657, -0.6894, 0.2855, 0.6657, 0.6894, -0.2855, 0.6657, -0.6894, -9.383e-07, 0.6657, 0.7462, 0.2855, 0.6657, 0.6894])] * 3)])

# ---- objects
ob_cowl = bpy.data.objects.new('Cowl', me_cylinder)
ob_shaftxn = bpy.data.objects.new('ShaftXN', me_shaft_001)
ob_stand = bpy.data.objects.new('Stand', me_stand)
ob_minecraft_block_cube_001 = bpy.data.objects.new('Minecraft_Block_Cube.001', me_minecraft_block_cube_001)
ob_shaftxp = bpy.data.objects.new('ShaftXP', me_shaft)
ob_lamp = bpy.data.objects.new('Lamp', light_lamp)
ob_camera = bpy.data.objects.new('Camera', cam_camera)

# ---- transforms, parenting, visibility, modifiers, constraints
ob_cowl.location = (0.0, 0.0, 0.0)
ob_cowl.lineart.crease_threshold = 0.0
ob_shaftxn.location = (0.0, 0.0, 0.0)
ob_shaftxn.lineart.crease_threshold = 0.0
ob_stand.location = (0.0, 0.0, 0.0)
ob_stand.lineart.crease_threshold = 0.0
ob_minecraft_block_cube_001.location = (0.0, 0.0, 0.0)
ob_minecraft_block_cube_001.hide_viewport = True
ob_minecraft_block_cube_001.lineart.crease_threshold = 0.0
ob_shaftxp.location = (0.0, 0.0, 0.0)
ob_shaftxp.lineart.crease_threshold = 0.0
ob_lamp.location = (4.076, 1.005, 5.904)
ob_lamp.rotation_euler = (0.6503, 0.05522, 1.866)
ob_lamp.lock_rotations_4d = False
ob_lamp.empty_display_type = 'ARROWS'
ob_lamp.color = (0.0, 0.0, 0.0, 0.0)
ob_lamp.lineart.crease_threshold = 0.0
ob_camera.location = (7.481, -6.508, 5.344)
ob_camera.rotation_euler = (1.109, 0.0, 0.8149)
ob_camera.lock_rotations_4d = False
ob_camera.empty_display_type = 'ARROWS'
ob_camera.color = (0.0, 0.0, 0.0, 0.0)
ob_camera.display_type = 'WIRE'
ob_camera.lineart.crease_threshold = 0.0

# ---- collection membership
col_collection_1.objects.link(ob_cowl)
col_collection_1.objects.link(ob_shaftxn)
col_collection_1.objects.link(ob_stand)
col_collection_1.objects.link(ob_minecraft_block_cube_001)
col_collection_1.objects.link(ob_shaftxp)
col_collection_1.objects.link(ob_lamp)
col_collection_1.objects.link(ob_camera)

# ---- scene / render settings (as saved in the file)
scene.camera = ob_camera
scene.frame_start = 1; scene.frame_end = 250; scene.frame_set(1)
scene.render.engine = 'BLENDER_EEVEE_NEXT'
scene.render.resolution_percentage = 50
scene.render.dither_intensity = 0.0
scene.cycles.use_denoising = False
scene.cycles.samples = 128
scene.cycles.sampling_pattern = 'TABULATED_SOBOL'
scene.cycles.use_adaptive_sampling = False
scene.cycles.use_light_tree = False
scene.view_settings.view_transform = 'Standard'
bpy.context.view_layer.update()

